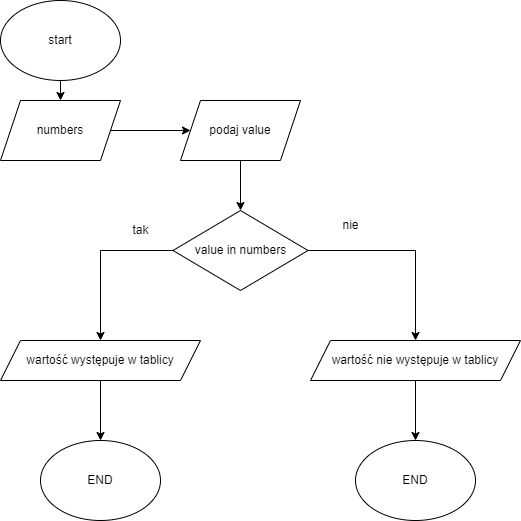

The diagram above was exported from draw.io. Its source (the exported page's mxGraphModel, read from the mxfile embedded in the PNG):
<mxGraphModel dx="1247" dy="541" grid="1" gridSize="10" guides="1" tooltips="1" connect="1" arrows="1" fold="1" page="1" pageScale="1" pageWidth="827" pageHeight="1169" math="0" shadow="0">
  <root>
    <mxCell id="0" />
    <mxCell id="1" parent="0" />
    <mxCell id="0BWzE8OPM5pW5vo9J3AN-16" style="edgeStyle=orthogonalEdgeStyle;rounded=0;orthogonalLoop=1;jettySize=auto;html=1;exitX=0.5;exitY=1;exitDx=0;exitDy=0;entryX=0.5;entryY=0;entryDx=0;entryDy=0;" edge="1" parent="1" source="0BWzE8OPM5pW5vo9J3AN-1" target="0BWzE8OPM5pW5vo9J3AN-3">
      <mxGeometry relative="1" as="geometry" />
    </mxCell>
    <mxCell id="0BWzE8OPM5pW5vo9J3AN-1" value="start" style="ellipse;whiteSpace=wrap;html=1;" vertex="1" parent="1">
      <mxGeometry x="120" y="20" width="120" height="80" as="geometry" />
    </mxCell>
    <mxCell id="0BWzE8OPM5pW5vo9J3AN-8" style="edgeStyle=orthogonalEdgeStyle;rounded=0;orthogonalLoop=1;jettySize=auto;html=1;exitX=1;exitY=0.5;exitDx=0;exitDy=0;entryX=0;entryY=0.5;entryDx=0;entryDy=0;" edge="1" parent="1" source="0BWzE8OPM5pW5vo9J3AN-3" target="0BWzE8OPM5pW5vo9J3AN-4">
      <mxGeometry relative="1" as="geometry" />
    </mxCell>
    <mxCell id="0BWzE8OPM5pW5vo9J3AN-3" value="numbers" style="shape=parallelogram;perimeter=parallelogramPerimeter;whiteSpace=wrap;html=1;fixedSize=1;" vertex="1" parent="1">
      <mxGeometry x="120" y="120" width="120" height="60" as="geometry" />
    </mxCell>
    <mxCell id="0BWzE8OPM5pW5vo9J3AN-9" style="edgeStyle=orthogonalEdgeStyle;rounded=0;orthogonalLoop=1;jettySize=auto;html=1;exitX=0.5;exitY=1;exitDx=0;exitDy=0;entryX=0.5;entryY=0;entryDx=0;entryDy=0;" edge="1" parent="1" source="0BWzE8OPM5pW5vo9J3AN-4" target="0BWzE8OPM5pW5vo9J3AN-5">
      <mxGeometry relative="1" as="geometry" />
    </mxCell>
    <mxCell id="0BWzE8OPM5pW5vo9J3AN-4" value="podaj value" style="shape=parallelogram;perimeter=parallelogramPerimeter;whiteSpace=wrap;html=1;fixedSize=1;" vertex="1" parent="1">
      <mxGeometry x="300" y="120" width="120" height="60" as="geometry" />
    </mxCell>
    <mxCell id="0BWzE8OPM5pW5vo9J3AN-10" style="edgeStyle=orthogonalEdgeStyle;rounded=0;orthogonalLoop=1;jettySize=auto;html=1;exitX=0;exitY=0.5;exitDx=0;exitDy=0;entryX=0.5;entryY=0;entryDx=0;entryDy=0;" edge="1" parent="1" source="0BWzE8OPM5pW5vo9J3AN-5" target="0BWzE8OPM5pW5vo9J3AN-6">
      <mxGeometry relative="1" as="geometry" />
    </mxCell>
    <mxCell id="0BWzE8OPM5pW5vo9J3AN-11" style="edgeStyle=orthogonalEdgeStyle;rounded=0;orthogonalLoop=1;jettySize=auto;html=1;exitX=1;exitY=0.5;exitDx=0;exitDy=0;entryX=0.5;entryY=0;entryDx=0;entryDy=0;" edge="1" parent="1" source="0BWzE8OPM5pW5vo9J3AN-5" target="0BWzE8OPM5pW5vo9J3AN-7">
      <mxGeometry relative="1" as="geometry" />
    </mxCell>
    <mxCell id="0BWzE8OPM5pW5vo9J3AN-5" value="value in numbers" style="rhombus;whiteSpace=wrap;html=1;" vertex="1" parent="1">
      <mxGeometry x="292.5" y="230" width="135" height="80" as="geometry" />
    </mxCell>
    <mxCell id="0BWzE8OPM5pW5vo9J3AN-14" style="edgeStyle=orthogonalEdgeStyle;rounded=0;orthogonalLoop=1;jettySize=auto;html=1;exitX=0.5;exitY=1;exitDx=0;exitDy=0;entryX=0.5;entryY=0;entryDx=0;entryDy=0;" edge="1" parent="1" source="0BWzE8OPM5pW5vo9J3AN-6" target="0BWzE8OPM5pW5vo9J3AN-12">
      <mxGeometry relative="1" as="geometry" />
    </mxCell>
    <mxCell id="0BWzE8OPM5pW5vo9J3AN-6" value="wartość występuje w tablicy" style="shape=parallelogram;perimeter=parallelogramPerimeter;whiteSpace=wrap;html=1;fixedSize=1;" vertex="1" parent="1">
      <mxGeometry x="120" y="360" width="200" height="40" as="geometry" />
    </mxCell>
    <mxCell id="0BWzE8OPM5pW5vo9J3AN-15" style="edgeStyle=orthogonalEdgeStyle;rounded=0;orthogonalLoop=1;jettySize=auto;html=1;exitX=0.5;exitY=1;exitDx=0;exitDy=0;entryX=0.5;entryY=0;entryDx=0;entryDy=0;" edge="1" parent="1" source="0BWzE8OPM5pW5vo9J3AN-7" target="0BWzE8OPM5pW5vo9J3AN-13">
      <mxGeometry relative="1" as="geometry" />
    </mxCell>
    <mxCell id="0BWzE8OPM5pW5vo9J3AN-7" value="wartość nie występuje w tablicy" style="shape=parallelogram;perimeter=parallelogramPerimeter;whiteSpace=wrap;html=1;fixedSize=1;" vertex="1" parent="1">
      <mxGeometry x="430" y="360" width="210" height="40" as="geometry" />
    </mxCell>
    <mxCell id="0BWzE8OPM5pW5vo9J3AN-12" value="END" style="ellipse;whiteSpace=wrap;html=1;" vertex="1" parent="1">
      <mxGeometry x="160" y="460" width="120" height="80" as="geometry" />
    </mxCell>
    <mxCell id="0BWzE8OPM5pW5vo9J3AN-13" value="END" style="ellipse;whiteSpace=wrap;html=1;" vertex="1" parent="1">
      <mxGeometry x="475" y="460" width="120" height="80" as="geometry" />
    </mxCell>
    <mxCell id="0BWzE8OPM5pW5vo9J3AN-17" value="tak" style="text;html=1;align=center;verticalAlign=middle;resizable=0;points=[];autosize=1;strokeColor=none;fillColor=none;" vertex="1" parent="1">
      <mxGeometry x="240" y="235" width="40" height="30" as="geometry" />
    </mxCell>
    <mxCell id="0BWzE8OPM5pW5vo9J3AN-18" value="nie" style="text;html=1;align=center;verticalAlign=middle;resizable=0;points=[];autosize=1;strokeColor=none;fillColor=none;" vertex="1" parent="1">
      <mxGeometry x="450" y="230" width="40" height="30" as="geometry" />
    </mxCell>
  </root>
</mxGraphModel>